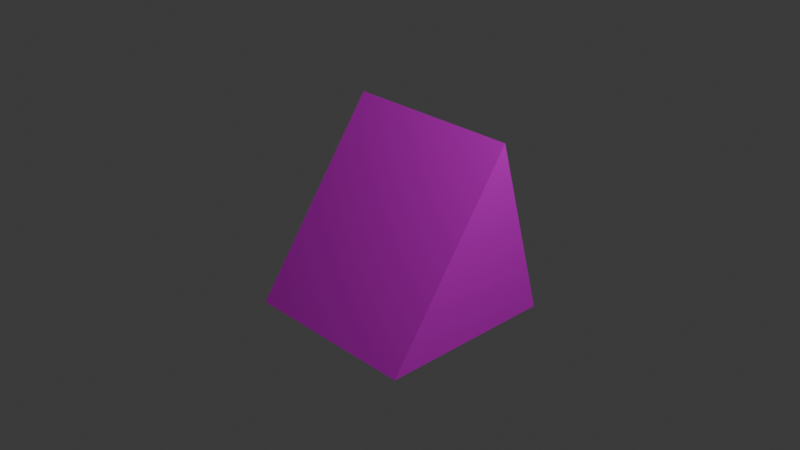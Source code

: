 # Source: Untitled.blend  (saved by Blender 4.4.32; exported with 4.5.12 LTS)
import bpy
from mathutils import Matrix  # noqa: F401  (used for matrix-valued properties, if any)

bpy.ops.wm.read_factory_settings(use_empty=True)
scene = bpy.context.scene
scene.name = 'Scene'

# ---- collections
col_collection = bpy.data.collections.new('Collection'); scene.collection.children.link(col_collection)

# ---- images (referenced by path relative to the original .blend; pixels are not part of the script)
import os
ASSET_DIR = os.environ.get("B2B_ASSET_DIR", "")  # directory of the original .blend (textures are referenced by path, not embedded)
HERE = os.path.dirname(os.path.abspath(__file__))  # packed textures are extracted next to this script under _unpacked/

def load_image(name, relpath, width, height, colorspace="sRGB"):
    """Load a texture the original file referenced (path relative to the .blend, or extracted next to this script)."""
    p = next((c for c in (os.path.join(HERE, relpath), os.path.join(ASSET_DIR, relpath)) if relpath and os.path.exists(c)), "")
    if p:
        img = bpy.data.images.load(p, check_existing=True)
        img.name = name
    else:  # same state as the original file: an image datablock whose file is absent (Cycles renders it pink)
        img = bpy.data.images.new(name, width, height)
        img.source = "FILE"
        img.filepath = "//" + (relpath or name)
    img.colorspace_settings.name = colorspace
    return img
img_red_brick_diff_4k_png = load_image('red_brick_diff_4k.png', 'red_brick_diff_4k.png', 1024, 1024, 'sRGB')

# ---- materials (node trees are filled in below, after node groups)
mat_material = bpy.data.materials.new('Material')
mat_material.alpha_threshold = 0.0
mat_material.roughness = 0.5
mat_material.line_color = (0.0, 0.0, 0.0, 1.0)

# ---- material node trees
mat_material.use_nodes = True; mat_material.node_tree.nodes.clear()
_N = mat_material.node_tree.nodes; _L = mat_material.node_tree.links
n0 = _N.new('ShaderNodeOutputMaterial'); n0.name = 'Material Output'; n0.location = (300, 300)
n1 = _N.new('ShaderNodeBsdfPrincipled'); n1.name = 'Principled BSDF'; n1.location = (10, 300)
n1.inputs[3].default_value = 1.45
n2 = _N.new('ShaderNodeTexImage'); n2.name = 'Image Texture'; n2.location = (-325, 195)
n2.image = img_red_brick_diff_4k_png
_L.new(n1.outputs[0], n0.inputs[0])
_L.new(n2.outputs[0], n1.inputs[0])
n0.is_active_output = True

# ---- world
world_world = bpy.data.worlds.new('World'); scene.world = world_world
world_world.use_nodes = True; world_world.node_tree.nodes.clear()
_N = world_world.node_tree.nodes; _L = world_world.node_tree.links
n0 = _N.new('ShaderNodeOutputWorld'); n0.name = 'World Output'; n0.location = (300, 300)
n1 = _N.new('ShaderNodeBackground'); n1.name = 'Background'; n1.location = (10, 300)
n1.inputs[0].default_value = (0.05088, 0.05088, 0.05088, 1.0)
_L.new(n1.outputs[0], n0.inputs[0])
n0.is_active_output = True
world_world.color = (0.05088, 0.05088, 0.05088)
world_world.sun_shadow_jitter_overblur = 0.0

# ---- cameras
cam_camera = bpy.data.cameras.new('Camera')
cam_camera.clip_end = 100.0
cam_camera.ortho_scale = 7.314

# ---- lights
light_light = bpy.data.lights.new('Light', 'POINT')
light_light.energy = 1000.0
light_light.shadow_soft_size = 0.1

# ---- meshes
me_cube = bpy.data.meshes.new('Cube')
me_cube.from_pydata([(1.0, 1.0, -1.0), (1.0, 0.4256, 1.0), (1.0, -1.0, -1.0), (-1.0, 1.0, -1.0), (-1.0, 0.4256, 1.0), (-1.0, -1.0, -1.0)], [], [(2, 1, 4, 5), (3, 0, 2, 5), (3, 4, 1, 0), (1, 2, 0), (5, 4, 3)])
_uv = me_cube.uv_layers.new(name='UVMap')
_uv.uv.foreach_set('vector', [0.203, 0.9619, 0.203, 0.7589, 0.4059, 0.7589, 0.4059, 0.9619, 0.4059, 0.9922, 0.4059, 0.7893, 0.6076, 0.7893, 0.6076, 0.9922, 0.4059, 0.9922, 0.4059, 0.7589, 0.203, 0.7589, 0.4059, 0.7893, 0.203, 0.7589, 0.6076, 0.7893, 0.4059, 0.7893, 0.4059, 0.9619, 0.4059, 0.7589, 0.4059, 0.9922])
me_cube.materials.append(mat_material)
me_cube.use_mirror_vertex_groups = False
me_cube.update()

# ---- objects
ob_cube = bpy.data.objects.new('Cube', me_cube)
ob_light = bpy.data.objects.new('Light', light_light)
ob_camera = bpy.data.objects.new('Camera', cam_camera)

# ---- transforms, parenting, visibility, modifiers, constraints
ob_cube.location = (0.0, 0.0, 0.0)
ob_cube.lock_rotations_4d = False
ob_cube.empty_display_type = 'ARROWS'
ob_cube.lineart.crease_threshold = 0.0
ob_light.location = (4.076, 1.005, 5.904)
ob_light.rotation_euler = (0.6503, 0.05522, 1.866)
ob_light.lock_rotations_4d = False
ob_light.empty_display_type = 'ARROWS'
ob_light.color = (0.0, 0.0, 0.0, 0.0)
ob_light.lineart.crease_threshold = 0.0
ob_camera.location = (7.359, -6.926, 4.958)
ob_camera.rotation_euler = (1.109, 0.0, 0.8149)
ob_camera.lock_rotations_4d = False
ob_camera.empty_display_type = 'ARROWS'
ob_camera.color = (0.0, 0.0, 0.0, 0.0)
ob_camera.display_type = 'WIRE'
ob_camera.lineart.crease_threshold = 0.0

# ---- collection membership
col_collection.objects.link(ob_cube)
col_collection.objects.link(ob_light)
col_collection.objects.link(ob_camera)

# ---- scene / render settings (as saved in the file)
scene.camera = ob_camera
scene.frame_start = 1; scene.frame_end = 250; scene.frame_set(20)
scene.render.engine = 'BLENDER_EEVEE_NEXT'
bpy.context.view_layer.update()
